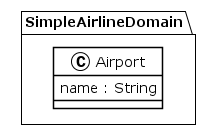

The diagram above was rendered by PlantUML. Its source (embedded in the PNG):
@startuml
!theme plain
package SimpleAirlineDomain {
class Airport {
	 name : String
}
}
@enduml